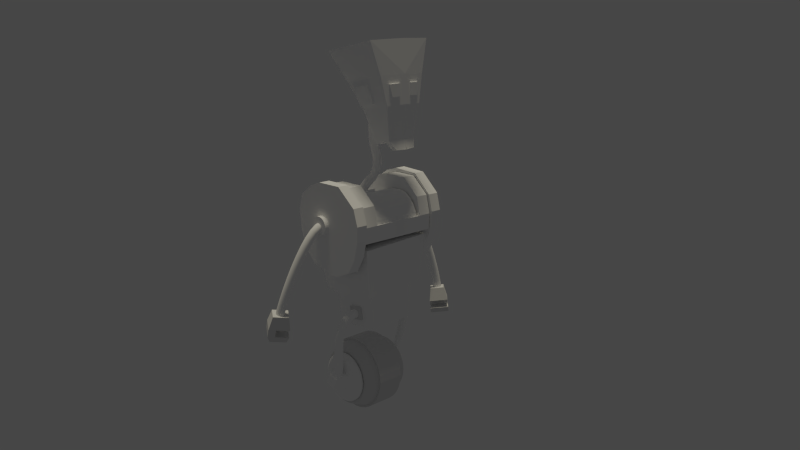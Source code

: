 # Source: RB_Stay.blend  (saved by Blender 2.76.0; exported with 4.5.12 LTS)
import bpy
from mathutils import Matrix  # noqa: F401  (used for matrix-valued properties, if any)

bpy.ops.wm.read_factory_settings(use_empty=True)
scene = bpy.context.scene
scene.name = 'Scene'

# ---- collections
col_collection_1 = bpy.data.collections.new('Collection 1'); scene.collection.children.link(col_collection_1)

# ---- materials (node trees are filled in below, after node groups)
mat_material_001 = bpy.data.materials.new('Material.001')
mat_material_001.alpha_threshold = 0.0
mat_material_001.use_transparent_shadow = False
mat_material_001.preview_render_type = 'SHADERBALL'
mat_material_001.diffuse_color = (1.0, 1.0, 1.0, 1.0)
mat_material_001.roughness = 0.5
mat_material_001.specular_intensity = 0.7396

# ---- material node trees

# ---- world
world_world = bpy.data.worlds.new('World'); scene.world = world_world
world_world.color = (0.05088, 0.05088, 0.05088)
world_world.use_sun_shadow = False
world_world.sun_shadow_jitter_overblur = 0.0
world_world.cycles.sampling_method = 'MANUAL'
world_world.cycles.sample_map_resolution = 256

# ---- cameras
cam_camera_002 = bpy.data.cameras.new('Camera.002')
cam_camera_002.clip_end = 100.0
cam_camera_002.lens = 35.0
cam_camera_002.sensor_width = 32.0
cam_camera_002.sensor_height = 18.0
cam_camera_002.display_size = 2.0
cam_camera_002.dof.focus_distance = 0.0
cam_camera_002.dof.aperture_fstop = 128.0
cam_camera_002.dof.aperture_blades = 6

# ---- lights
light_sun = bpy.data.lights.new('Sun', 'SUN')
light_sun.color = (1.0, 0.9163, 0.6905)
light_sun.transmission_factor = 0.0
light_sun.angle = 0.1993
light_sun.energy = 1.0
light_sun.shadow_buffer_clip_start = 0.5
light_sun.shadow_soft_size = 0.1
light_sun.shadow_cascade_max_distance = 1000.0
light_sun.cycles.use_multiple_importance_sampling = False

# ---- meshes
me_cube_074 = bpy.data.meshes.new('Cube.074')
me_cube_074.from_pydata([(-0.9619, -1.0, -1.066), (-0.9848, -1.0, 0.03496), (-0.9619, 1.0, -1.066), (-0.9848, 1.0, 0.03496), (0.8713, -1.0, -0.9243), (0.8973, -1.0, 0.001844), (0.8713, 1.0, -0.9243), (0.8973, 1.0, 0.001844), (-0.8084, 1.0, 0.4728), (0.4906, 1.0, 0.6137), (0.4437, 1.0, -1.795), (-0.7176, 1.0, -1.527), (0.4906, -1.0, 0.6137), (-0.8084, -1.0, 0.4728), (-0.7176, -1.0, -1.527), (0.4437, -1.0, -1.795), (-0.1347, 1.0, 0.7597), (0.02983, 1.0, -1.905), (-0.1347, -1.0, 0.7597), (0.02983, -1.0, -1.905), (-1.015, -1.0, -0.5771), (-1.015, 1.0, -0.5771), (0.9486, 1.0, -0.4991), (0.9486, -1.0, -0.4991), (0.412, -1.0, -0.1932), (-0.549, -1.0, -0.1853), (-0.549, 1.0, -0.1853), (0.412, 1.0, -0.1932), (-0.06735, 1.0, -0.1202), (-0.06735, -1.0, -0.1202), (-0.296, 1.0, -1.835), (-0.4496, -1.0, 0.6946), (-0.4496, 1.0, 0.6946), (-0.296, -1.0, -1.835), (-0.3082, 1.0, -0.1527), (-0.3082, -1.0, -0.1527), (0.6939, 1.0, 0.3078), (0.7066, -1.0, -1.411), (0.7066, 1.0, -1.411), (0.6939, -1.0, 0.3078), (0.6803, -1.0, -0.3461), (0.6803, 1.0, -0.3461)], [], [(20, 21, 2, 0), (41, 22, 6, 38), (22, 23, 4, 6), (25, 20, 0, 14), (37, 38, 6, 4), (13, 8, 3, 1), (39, 36, 9, 12), (31, 32, 8, 13), (0, 2, 11, 14), (19, 17, 10, 15), (40, 24, 15, 37), (35, 25, 14, 33), (21, 26, 11, 2), (28, 27, 10, 17), (34, 28, 17, 30), (24, 29, 19, 15), (33, 30, 17, 19), (12, 9, 16, 18), (12, 18, 29, 24), (32, 16, 28, 34), (16, 9, 27, 28), (3, 8, 26, 21), (31, 13, 25, 35), (39, 12, 24, 40), (13, 1, 20, 25), (7, 5, 23, 22), (36, 7, 22, 41), (1, 3, 21, 20), (18, 31, 35, 29), (8, 32, 34, 26), (14, 11, 30, 33), (26, 34, 30, 11), (29, 35, 33, 19), (18, 16, 32, 31), (9, 36, 41, 27), (5, 39, 40, 23), (23, 40, 37, 4), (5, 7, 36, 39), (15, 10, 38, 37), (27, 41, 38, 10)])
me_cube_074.materials.append(mat_material_001)
me_cube_074.use_remesh_preserve_volume = False
me_cube_074.use_remesh_preserve_attributes = False
me_cube_074.use_mirror_vertex_groups = False
me_cube_074.update()
me_cylinder_031 = bpy.data.meshes.new('Cylinder.031')
me_cylinder_031.from_pydata([(0.0, 1.0, -1.0), (0.0, 1.0, 1.0), (0.1951, 0.9808, -1.0), (0.1951, 0.9808, 1.0), (0.3827, 0.9239, -1.0), (0.3827, 0.9239, 1.0), (0.5556, 0.8315, -1.0), (0.5556, 0.8315, 1.0), (0.7071, 0.7071, -1.0), (0.7071, 0.7071, 1.0), (0.8315, 0.5556, -1.0), (0.8315, 0.5556, 1.0), (0.9239, 0.3827, -1.0), (0.9239, 0.3827, 1.0), (0.9808, 0.1951, -1.0), (0.9808, 0.1951, 1.0), (1.0, 7.55e-08, -1.0), (1.0, 7.55e-08, 1.0), (0.9808, -0.1951, -1.0), (0.9808, -0.1951, 1.0), (0.9239, -0.3827, -1.0), (0.9239, -0.3827, 1.0), (0.8315, -0.5556, -1.0), (0.8315, -0.5556, 1.0), (0.7071, -0.7071, -1.0), (0.7071, -0.7071, 1.0), (0.5556, -0.8315, -1.0), (0.5556, -0.8315, 1.0), (0.3827, -0.9239, -1.0), (0.3827, -0.9239, 1.0), (0.1951, -0.9808, -1.0), (0.1951, -0.9808, 1.0), (-3.258e-07, -1.0, -1.0), (-3.258e-07, -1.0, 1.0), (-0.1951, -0.9808, -1.0), (-0.1951, -0.9808, 1.0), (-0.3827, -0.9239, -1.0), (-0.3827, -0.9239, 1.0), (-0.5556, -0.8315, -1.0), (-0.5556, -0.8315, 1.0), (-0.7071, -0.7071, -1.0), (-0.7071, -0.7071, 1.0), (-0.8315, -0.5556, -1.0), (-0.8315, -0.5556, 1.0), (-0.9239, -0.3827, -1.0), (-0.9239, -0.3827, 1.0), (-0.9808, -0.1951, -1.0), (-0.9808, -0.1951, 1.0), (-1.0, 9.656e-07, -1.0), (-1.0, 9.656e-07, 1.0), (-0.9808, 0.1951, -1.0), (-0.9808, 0.1951, 1.0), (-0.9239, 0.3827, -1.0), (-0.9239, 0.3827, 1.0), (-0.8315, 0.5556, -1.0), (-0.8315, 0.5556, 1.0), (-0.7071, 0.7071, -1.0), (-0.7071, 0.7071, 1.0), (-0.5556, 0.8315, -1.0), (-0.5556, 0.8315, 1.0), (-0.3827, 0.9239, -1.0), (-0.3827, 0.9239, 1.0), (-0.1951, 0.9808, -1.0), (-0.1951, 0.9808, 1.0)], [], [(0, 1, 3, 2), (2, 3, 5, 4), (4, 5, 7, 6), (6, 7, 9, 8), (8, 9, 11, 10), (10, 11, 13, 12), (12, 13, 15, 14), (14, 15, 17, 16), (16, 17, 19, 18), (18, 19, 21, 20), (20, 21, 23, 22), (22, 23, 25, 24), (24, 25, 27, 26), (26, 27, 29, 28), (28, 29, 31, 30), (30, 31, 33, 32), (32, 33, 35, 34), (34, 35, 37, 36), (36, 37, 39, 38), (38, 39, 41, 40), (40, 41, 43, 42), (42, 43, 45, 44), (44, 45, 47, 46), (46, 47, 49, 48), (48, 49, 51, 50), (50, 51, 53, 52), (52, 53, 55, 54), (54, 55, 57, 56), (56, 57, 59, 58), (58, 59, 61, 60), (3, 1, 63, 61, 59, 57, 55, 53, 51, 49, 47, 45, 43, 41, 39, 37, 35, 33, 31, 29, 27, 25, 23, 21, 19, 17, 15, 13, 11, 9, 7, 5), (62, 63, 1, 0), (60, 61, 63, 62), (0, 2, 4, 6, 8, 10, 12, 14, 16, 18, 20, 22, 24, 26, 28, 30, 32, 34, 36, 38, 40, 42, 44, 46, 48, 50, 52, 54, 56, 58, 60, 62)])
me_cylinder_031.materials.append(mat_material_001)
me_cylinder_031.use_remesh_preserve_volume = False
me_cylinder_031.use_remesh_preserve_attributes = False
me_cylinder_031.use_mirror_vertex_groups = False
me_cylinder_031.update()
me_cube_073 = bpy.data.meshes.new('Cube.073')
me_cube_073.from_pydata([(-1.0, -1.0, -1.0), (-1.0, -1.0, 1.0), (-1.0, 0.712, -1.0), (-1.0, 0.712, 1.0), (1.0, -1.0, -1.0), (1.0, -1.0, 1.0), (1.0, 0.712, -1.0), (1.0, 0.712, 1.0), (-0.6878, -1.383, -0.6878), (-0.6878, -1.383, 0.6878), (0.6878, -1.383, 0.6878), (0.6878, -1.383, -0.6878)], [], [(1, 3, 2, 0), (3, 7, 6, 2), (7, 5, 4, 6), (5, 1, 9, 10), (0, 2, 6, 4), (5, 7, 3, 1), (10, 9, 8, 11), (4, 5, 10, 11), (1, 0, 8, 9), (0, 4, 11, 8)])
me_cube_073.materials.append(mat_material_001)
me_cube_073.use_remesh_preserve_volume = False
me_cube_073.use_remesh_preserve_attributes = False
me_cube_073.use_mirror_vertex_groups = False
me_cube_073.update()
me_cylinder_030 = bpy.data.meshes.new('Cylinder.030')
me_cylinder_030.from_pydata([(2.096e-08, 0.8235, -0.7022), (0.1606, 0.8076, -0.7022), (0.3151, 0.7608, -0.7022), (0.4575, 0.6847, -0.7022), (0.5823, 0.5823, -0.7022), (0.6847, 0.4575, -0.7022), (0.7608, 0.3151, -0.7022), (0.8076, 0.1606, -0.7022), (0.8235, 9.529e-08, -0.7022), (0.8076, -0.1606, -0.7022), (0.7608, -0.3151, -0.7022), (0.6847, -0.4575, -0.7022), (0.5823, -0.5823, -0.7022), (0.4575, -0.6847, -0.7022), (0.3151, -0.7608, -0.7022), (0.1606, -0.8076, -0.7022), (-2.474e-07, -0.8235, -0.7022), (-0.1606, -0.8076, -0.7022), (-0.3151, -0.7608, -0.7022), (-0.4575, -0.6847, -0.7022), (-0.5823, -0.5823, -0.7022), (-0.6847, -0.4575, -0.7022), (-0.7608, -0.3151, -0.7022), (-0.8076, -0.1606, -0.7022), (-0.8235, 8.282e-07, -0.7022), (-0.8076, 0.1606, -0.7022), (-0.7608, 0.3151, -0.7022), (-0.6847, 0.4575, -0.7022), (-0.5823, 0.5823, -0.7022), (-0.4575, 0.6847, -0.7022), (-0.3151, 0.7608, -0.7022), (-0.1606, 0.8076, -0.7022), (0.0, 1.0, -0.5), (0.1951, 0.9808, -0.5), (0.3827, 0.9239, -0.5), (0.5556, 0.8315, -0.5), (0.7071, 0.7071, -0.5), (0.8315, 0.5556, -0.5), (0.9239, 0.3827, -0.5), (0.9808, 0.1951, -0.5), (1.0, 7.55e-08, -0.5), (0.9808, -0.1951, -0.5), (0.9239, -0.3827, -0.5), (0.8315, -0.5556, -0.5), (0.7071, -0.7071, -0.5), (0.5556, -0.8315, -0.5), (0.3827, -0.9239, -0.5), (0.1951, -0.9808, -0.5), (-3.258e-07, -1.0, -0.5), (-0.1951, -0.9808, -0.5), (-0.3827, -0.9239, -0.5), (-0.5556, -0.8315, -0.5), (-0.7071, -0.7071, -0.5), (-0.8315, -0.5556, -0.5), (-0.9239, -0.3827, -0.5), (-0.9808, -0.1951, -0.5), (-1.0, 9.656e-07, -0.5), (-0.9808, 0.1951, -0.5), (-0.9239, 0.3827, -0.5), (-0.8315, 0.5556, -0.5), (-0.7071, 0.7071, -0.5), (-0.5556, 0.8315, -0.5), (-0.3827, 0.9239, -0.5), (-0.1951, 0.9808, -0.5), (-2.281e-17, 1.0, -0.3656), (0.1951, 0.9808, -0.3656), (0.3827, 0.9239, -0.3656), (0.5556, 0.8315, -0.3656), (0.7071, 0.7071, -0.3656), (0.8315, 0.5556, -0.3656), (0.9239, 0.3827, -0.3656), (0.9808, 0.1951, -0.3656), (1.0, 6.774e-08, -0.3656), (0.9808, -0.1951, -0.3656), (0.9239, -0.3827, -0.3656), (0.8315, -0.5556, -0.3656), (0.7071, -0.7071, -0.3656), (0.5556, -0.8315, -0.3656), (0.3827, -0.9239, -0.3656), (0.1951, -0.9808, -0.3656), (-3.258e-07, -1.0, -0.3656), (-0.1951, -0.9808, -0.3656), (-0.3827, -0.9239, -0.3656), (-0.5556, -0.8315, -0.3656), (-0.7071, -0.7071, -0.3656), (-0.8315, -0.5556, -0.3656), (-0.9239, -0.3827, -0.3656), (-0.9808, -0.1951, -0.3656), (-1.0, 9.578e-07, -0.3656), (-0.9808, 0.1951, -0.3656), (-0.9239, 0.3827, -0.3656), (-0.8315, 0.5556, -0.3656), (-0.7071, 0.7071, -0.3656), (-0.5556, 0.8315, -0.3656), (-0.3827, 0.9239, -0.3656), (-0.1951, 0.9808, -0.3656)], [], [(0, 1, 2, 3, 4, 5, 6, 7, 8, 9, 10, 11, 12, 13, 14, 15, 16, 17, 18, 19, 20, 21, 22, 23, 24, 25, 26, 27, 28, 29, 30, 31), (30, 62, 63, 31), (31, 63, 32, 0), (29, 61, 62, 30), (28, 60, 61, 29), (27, 59, 60, 28), (26, 58, 59, 27), (25, 57, 58, 26), (24, 56, 57, 25), (23, 55, 56, 24), (22, 54, 55, 23), (21, 53, 54, 22), (20, 52, 53, 21), (19, 51, 52, 20), (18, 50, 51, 19), (17, 49, 50, 18), (16, 48, 49, 17), (15, 47, 48, 16), (14, 46, 47, 15), (13, 45, 46, 14), (12, 44, 45, 13), (11, 43, 44, 12), (10, 42, 43, 11), (9, 41, 42, 10), (8, 40, 41, 9), (7, 39, 40, 8), (6, 38, 39, 7), (5, 37, 38, 6), (4, 36, 37, 5), (3, 35, 36, 4), (2, 34, 35, 3), (1, 33, 34, 2), (0, 32, 33, 1), (44, 43, 75, 76), (57, 56, 88, 89), (43, 42, 74, 75), (56, 55, 87, 88), (42, 41, 73, 74), (55, 54, 86, 87), (41, 40, 72, 73), (54, 53, 85, 86), (40, 39, 71, 72), (53, 52, 84, 85), (39, 38, 70, 71), (52, 51, 83, 84), (38, 37, 69, 70), (51, 50, 82, 83), (63, 62, 94, 95), (37, 36, 68, 69), (50, 49, 81, 82), (32, 63, 95, 64), (36, 35, 67, 68), (49, 48, 80, 81), (62, 61, 93, 94), (35, 34, 66, 67), (48, 47, 79, 80), (61, 60, 92, 93), (34, 33, 65, 66), (47, 46, 78, 79), (60, 59, 91, 92), (33, 32, 64, 65), (46, 45, 77, 78), (59, 58, 90, 91), (45, 44, 76, 77), (58, 57, 89, 90), (94, 93, 92, 91, 90, 89, 88, 87, 86, 85, 84, 83, 82, 81, 80, 79, 78, 77, 76, 75, 74, 73, 72, 71, 70, 69, 68, 67, 66, 65, 64, 95)])
me_cylinder_030.materials.append(mat_material_001)
me_cylinder_030.use_remesh_preserve_volume = False
me_cylinder_030.use_remesh_preserve_attributes = False
me_cylinder_030.use_mirror_vertex_groups = False
me_cylinder_030.update()
me_cylinder_029 = bpy.data.meshes.new('Cylinder.029')
me_cylinder_029.from_pydata([(2.096e-08, 0.8235, -0.7022), (0.1606, 0.8076, -0.7022), (0.3151, 0.7608, -0.7022), (0.4575, 0.6847, -0.7022), (0.5823, 0.5823, -0.7022), (0.6847, 0.4575, -0.7022), (0.7608, 0.3151, -0.7022), (0.8076, 0.1606, -0.7022), (0.8235, 9.529e-08, -0.7022), (0.8076, -0.1606, -0.7022), (0.7608, -0.3151, -0.7022), (0.6847, -0.4575, -0.7022), (0.5823, -0.5823, -0.7022), (0.4575, -0.6847, -0.7022), (0.3151, -0.7608, -0.7022), (0.1606, -0.8076, -0.7022), (-2.474e-07, -0.8235, -0.7022), (-0.1606, -0.8076, -0.7022), (-0.3151, -0.7608, -0.7022), (-0.4575, -0.6847, -0.7022), (-0.5823, -0.5823, -0.7022), (-0.6847, -0.4575, -0.7022), (-0.7608, -0.3151, -0.7022), (-0.8076, -0.1606, -0.7022), (-0.8235, 8.282e-07, -0.7022), (-0.8076, 0.1606, -0.7022), (-0.7608, 0.3151, -0.7022), (-0.6847, 0.4575, -0.7022), (-0.5823, 0.5823, -0.7022), (-0.4575, 0.6847, -0.7022), (-0.3151, 0.7608, -0.7022), (-0.1606, 0.8076, -0.7022), (0.0, 1.0, -0.5), (0.1951, 0.9808, -0.5), (0.3827, 0.9239, -0.5), (0.5556, 0.8315, -0.5), (0.7071, 0.7071, -0.5), (0.8315, 0.5556, -0.5), (0.9239, 0.3827, -0.5), (0.9808, 0.1951, -0.5), (1.0, 7.55e-08, -0.5), (0.9808, -0.1951, -0.5), (0.9239, -0.3827, -0.5), (0.8315, -0.5556, -0.5), (0.7071, -0.7071, -0.5), (0.5556, -0.8315, -0.5), (0.3827, -0.9239, -0.5), (0.1951, -0.9808, -0.5), (-3.258e-07, -1.0, -0.5), (-0.1951, -0.9808, -0.5), (-0.3827, -0.9239, -0.5), (-0.5556, -0.8315, -0.5), (-0.7071, -0.7071, -0.5), (-0.8315, -0.5556, -0.5), (-0.9239, -0.3827, -0.5), (-0.9808, -0.1951, -0.5), (-1.0, 9.656e-07, -0.5), (-0.9808, 0.1951, -0.5), (-0.9239, 0.3827, -0.5), (-0.8315, 0.5556, -0.5), (-0.7071, 0.7071, -0.5), (-0.5556, 0.8315, -0.5), (-0.3827, 0.9239, -0.5), (-0.1951, 0.9808, -0.5), (-2.281e-17, 1.0, -0.3656), (0.1951, 0.9808, -0.3656), (0.3827, 0.9239, -0.3656), (0.5556, 0.8315, -0.3656), (0.7071, 0.7071, -0.3656), (0.8315, 0.5556, -0.3656), (0.9239, 0.3827, -0.3656), (0.9808, 0.1951, -0.3656), (1.0, 6.774e-08, -0.3656), (0.9808, -0.1951, -0.3656), (0.9239, -0.3827, -0.3656), (0.8315, -0.5556, -0.3656), (0.7071, -0.7071, -0.3656), (0.5556, -0.8315, -0.3656), (0.3827, -0.9239, -0.3656), (0.1951, -0.9808, -0.3656), (-3.258e-07, -1.0, -0.3656), (-0.1951, -0.9808, -0.3656), (-0.3827, -0.9239, -0.3656), (-0.5556, -0.8315, -0.3656), (-0.7071, -0.7071, -0.3656), (-0.8315, -0.5556, -0.3656), (-0.9239, -0.3827, -0.3656), (-0.9808, -0.1951, -0.3656), (-1.0, 9.578e-07, -0.3656), (-0.9808, 0.1951, -0.3656), (-0.9239, 0.3827, -0.3656), (-0.8315, 0.5556, -0.3656), (-0.7071, 0.7071, -0.3656), (-0.5556, 0.8315, -0.3656), (-0.3827, 0.9239, -0.3656), (-0.1951, 0.9808, -0.3656)], [], [(0, 1, 2, 3, 4, 5, 6, 7, 8, 9, 10, 11, 12, 13, 14, 15, 16, 17, 18, 19, 20, 21, 22, 23, 24, 25, 26, 27, 28, 29, 30, 31), (30, 62, 63, 31), (31, 63, 32, 0), (29, 61, 62, 30), (28, 60, 61, 29), (27, 59, 60, 28), (26, 58, 59, 27), (25, 57, 58, 26), (24, 56, 57, 25), (23, 55, 56, 24), (22, 54, 55, 23), (21, 53, 54, 22), (20, 52, 53, 21), (19, 51, 52, 20), (18, 50, 51, 19), (17, 49, 50, 18), (16, 48, 49, 17), (15, 47, 48, 16), (14, 46, 47, 15), (13, 45, 46, 14), (12, 44, 45, 13), (11, 43, 44, 12), (10, 42, 43, 11), (9, 41, 42, 10), (8, 40, 41, 9), (7, 39, 40, 8), (6, 38, 39, 7), (5, 37, 38, 6), (4, 36, 37, 5), (3, 35, 36, 4), (2, 34, 35, 3), (1, 33, 34, 2), (0, 32, 33, 1), (44, 43, 75, 76), (57, 56, 88, 89), (43, 42, 74, 75), (56, 55, 87, 88), (42, 41, 73, 74), (55, 54, 86, 87), (41, 40, 72, 73), (54, 53, 85, 86), (40, 39, 71, 72), (53, 52, 84, 85), (39, 38, 70, 71), (52, 51, 83, 84), (38, 37, 69, 70), (51, 50, 82, 83), (63, 62, 94, 95), (37, 36, 68, 69), (50, 49, 81, 82), (32, 63, 95, 64), (36, 35, 67, 68), (49, 48, 80, 81), (62, 61, 93, 94), (35, 34, 66, 67), (48, 47, 79, 80), (61, 60, 92, 93), (34, 33, 65, 66), (47, 46, 78, 79), (60, 59, 91, 92), (33, 32, 64, 65), (46, 45, 77, 78), (59, 58, 90, 91), (45, 44, 76, 77), (58, 57, 89, 90), (94, 93, 92, 91, 90, 89, 88, 87, 86, 85, 84, 83, 82, 81, 80, 79, 78, 77, 76, 75, 74, 73, 72, 71, 70, 69, 68, 67, 66, 65, 64, 95)])
me_cylinder_029.materials.append(mat_material_001)
me_cylinder_029.use_remesh_preserve_volume = False
me_cylinder_029.use_remesh_preserve_attributes = False
me_cylinder_029.use_mirror_vertex_groups = False
me_cylinder_029.update()
me_cube_072 = bpy.data.meshes.new('Cube.072')
me_cube_072.from_pydata([(-1.0, -0.7741, -1.0), (-0.6957, -0.7212, 1.0), (-1.0, 0.7816, -1.0), (-0.6957, 0.7771, 1.0), (1.0, -0.7741, -1.0), (0.7763, -0.7212, 1.0), (1.0, 0.7816, -1.0), (0.7763, 0.7771, 1.0), (-1.0, -1.0, -0.6065), (-1.0, 1.0, -0.6065), (1.0, 1.0, -0.6065), (1.0, -1.0, -0.6065), (-1.0, -1.0, -0.01374), (-1.0, 1.0, -0.01374), (1.0, 1.0, -0.01374), (1.0, -1.0, -0.01374), (-0.6957, -0.3178, 1.0), (-1.0, -0.3178, -1.0), (0.7763, -0.3178, 1.0), (1.0, -0.3178, -1.0), (1.0, -0.3178, -0.6065), (-1.0, -0.3178, -0.6065), (-1.0, -0.3178, -0.01374), (1.0, -0.3178, -0.01374)], [], [(21, 9, 2, 17), (9, 10, 6, 2), (20, 11, 4, 19), (11, 8, 0, 4), (17, 2, 6, 19), (18, 7, 3, 16), (15, 12, 8, 11), (23, 15, 11, 20), (21, 22, 23, 20), (21, 20, 10, 9), (16, 3, 13, 22), (3, 7, 14, 13), (18, 5, 15, 23), (5, 1, 12, 15), (7, 18, 23, 14), (1, 16, 22, 12), (12, 22, 21, 8), (22, 13, 14, 23), (5, 18, 16, 1), (0, 17, 19, 4), (10, 20, 19, 6), (8, 21, 17, 0)])
me_cube_072.materials.append(None)
me_cube_072.use_remesh_preserve_volume = False
me_cube_072.use_remesh_preserve_attributes = False
me_cube_072.use_mirror_vertex_groups = False
me_cube_072.update()
me_cube_071 = bpy.data.meshes.new('Cube.071')
me_cube_071.from_pydata([(-0.9619, -1.0, -1.066), (-0.9848, -1.0, 0.03496), (-0.9619, 1.0, -1.066), (-0.9848, 1.0, 0.03496), (0.8713, -1.0, -0.9243), (0.8973, -1.0, 0.001844), (0.8713, 1.0, -0.9243), (0.8973, 1.0, 0.001844), (-0.8084, 1.0, 0.4728), (0.4906, 1.0, 0.6137), (0.4437, 1.0, -1.795), (-0.7176, 1.0, -1.527), (0.4906, -1.0, 0.6137), (-0.8084, -1.0, 0.4728), (-0.7176, -1.0, -1.527), (0.4437, -1.0, -1.795), (-0.1347, 1.0, 0.7597), (0.02983, 1.0, -1.905), (-0.1347, -1.0, 0.7597), (0.02983, -1.0, -1.905), (-1.015, -1.0, -0.5771), (-1.015, 1.0, -0.5771), (0.9486, 1.0, -0.4991), (0.9486, -1.0, -0.4991), (0.412, -1.0, -0.1932), (-0.549, -1.0, -0.1853), (-0.549, 1.0, -0.1853), (0.412, 1.0, -0.1932), (-0.06735, 1.0, -0.1202), (-0.06735, -1.0, -0.1202), (-0.296, 1.0, -1.835), (-0.4496, -1.0, 0.6946), (-0.4496, 1.0, 0.6946), (-0.296, -1.0, -1.835), (-0.3082, 1.0, -0.1527), (-0.3082, -1.0, -0.1527), (0.6939, 1.0, 0.3078), (0.7066, -1.0, -1.411), (0.7066, 1.0, -1.411), (0.6939, -1.0, 0.3078), (0.6803, -1.0, -0.3461), (0.6803, 1.0, -0.3461)], [], [(20, 21, 2, 0), (41, 22, 6, 38), (22, 23, 4, 6), (25, 20, 0, 14), (37, 38, 6, 4), (13, 8, 3, 1), (39, 36, 9, 12), (31, 32, 8, 13), (0, 2, 11, 14), (19, 17, 10, 15), (40, 24, 15, 37), (35, 25, 14, 33), (21, 26, 11, 2), (28, 27, 10, 17), (34, 28, 17, 30), (24, 29, 19, 15), (33, 30, 17, 19), (12, 9, 16, 18), (12, 18, 29, 24), (32, 16, 28, 34), (16, 9, 27, 28), (3, 8, 26, 21), (31, 13, 25, 35), (39, 12, 24, 40), (13, 1, 20, 25), (7, 5, 23, 22), (36, 7, 22, 41), (1, 3, 21, 20), (18, 31, 35, 29), (8, 32, 34, 26), (14, 11, 30, 33), (26, 34, 30, 11), (29, 35, 33, 19), (18, 16, 32, 31), (9, 36, 41, 27), (5, 39, 40, 23), (23, 40, 37, 4), (5, 7, 36, 39), (15, 10, 38, 37), (27, 41, 38, 10)])
me_cube_071.materials.append(mat_material_001)
me_cube_071.use_remesh_preserve_volume = False
me_cube_071.use_remesh_preserve_attributes = False
me_cube_071.use_mirror_vertex_groups = False
me_cube_071.update()
me_cylinder_028 = bpy.data.meshes.new('Cylinder.028')
me_cylinder_028.from_pydata([(0.0, 1.0, -1.0), (0.0, 1.0, 1.0), (0.1951, 0.9808, -1.0), (0.1951, 0.9808, 1.0), (0.3827, 0.9239, -1.0), (0.3827, 0.9239, 1.0), (0.5556, 0.8315, -1.0), (0.5556, 0.8315, 1.0), (0.7071, 0.7071, -1.0), (0.7071, 0.7071, 1.0), (0.8315, 0.5556, -1.0), (0.8315, 0.5556, 1.0), (0.9239, 0.3827, -1.0), (0.9239, 0.3827, 1.0), (0.9808, 0.1951, -1.0), (0.9808, 0.1951, 1.0), (1.0, 7.55e-08, -1.0), (1.0, 7.55e-08, 1.0), (0.9808, -0.1951, -1.0), (0.9808, -0.1951, 1.0), (0.9239, -0.3827, -1.0), (0.9239, -0.3827, 1.0), (0.8315, -0.5556, -1.0), (0.8315, -0.5556, 1.0), (0.7071, -0.7071, -1.0), (0.7071, -0.7071, 1.0), (0.5556, -0.8315, -1.0), (0.5556, -0.8315, 1.0), (0.3827, -0.9239, -1.0), (0.3827, -0.9239, 1.0), (0.1951, -0.9808, -1.0), (0.1951, -0.9808, 1.0), (-3.258e-07, -1.0, -1.0), (-3.258e-07, -1.0, 1.0), (-0.1951, -0.9808, -1.0), (-0.1951, -0.9808, 1.0), (-0.3827, -0.9239, -1.0), (-0.3827, -0.9239, 1.0), (-0.5556, -0.8315, -1.0), (-0.5556, -0.8315, 1.0), (-0.7071, -0.7071, -1.0), (-0.7071, -0.7071, 1.0), (-0.8315, -0.5556, -1.0), (-0.8315, -0.5556, 1.0), (-0.9239, -0.3827, -1.0), (-0.9239, -0.3827, 1.0), (-0.9808, -0.1951, -1.0), (-0.9808, -0.1951, 1.0), (-1.0, 9.656e-07, -1.0), (-1.0, 9.656e-07, 1.0), (-0.9808, 0.1951, -1.0), (-0.9808, 0.1951, 1.0), (-0.9239, 0.3827, -1.0), (-0.9239, 0.3827, 1.0), (-0.8315, 0.5556, -1.0), (-0.8315, 0.5556, 1.0), (-0.7071, 0.7071, -1.0), (-0.7071, 0.7071, 1.0), (-0.5556, 0.8315, -1.0), (-0.5556, 0.8315, 1.0), (-0.3827, 0.9239, -1.0), (-0.3827, 0.9239, 1.0), (-0.1951, 0.9808, -1.0), (-0.1951, 0.9808, 1.0)], [], [(0, 1, 3, 2), (2, 3, 5, 4), (4, 5, 7, 6), (6, 7, 9, 8), (8, 9, 11, 10), (10, 11, 13, 12), (12, 13, 15, 14), (14, 15, 17, 16), (16, 17, 19, 18), (18, 19, 21, 20), (20, 21, 23, 22), (22, 23, 25, 24), (24, 25, 27, 26), (26, 27, 29, 28), (28, 29, 31, 30), (30, 31, 33, 32), (32, 33, 35, 34), (34, 35, 37, 36), (36, 37, 39, 38), (38, 39, 41, 40), (40, 41, 43, 42), (42, 43, 45, 44), (44, 45, 47, 46), (46, 47, 49, 48), (48, 49, 51, 50), (50, 51, 53, 52), (52, 53, 55, 54), (54, 55, 57, 56), (56, 57, 59, 58), (58, 59, 61, 60), (3, 1, 63, 61, 59, 57, 55, 53, 51, 49, 47, 45, 43, 41, 39, 37, 35, 33, 31, 29, 27, 25, 23, 21, 19, 17, 15, 13, 11, 9, 7, 5), (62, 63, 1, 0), (60, 61, 63, 62), (0, 2, 4, 6, 8, 10, 12, 14, 16, 18, 20, 22, 24, 26, 28, 30, 32, 34, 36, 38, 40, 42, 44, 46, 48, 50, 52, 54, 56, 58, 60, 62)])
me_cylinder_028.materials.append(mat_material_001)
me_cylinder_028.use_remesh_preserve_volume = False
me_cylinder_028.use_remesh_preserve_attributes = False
me_cylinder_028.use_mirror_vertex_groups = False
me_cylinder_028.update()
me_cube_070 = bpy.data.meshes.new('Cube.070')
me_cube_070.from_pydata([(0.2629, 0.396, -1.027), (-0.2568, 1.0, 1.0), (0.6888, 0.4514, -0.9654), (1.0, 1.0, 1.0), (-0.07666, 0.678, 0.3017), (0.1465, 0.5239, -0.3233), (0.9402, 0.7398, 0.3017), (0.8726, 0.5743, -0.3017), (-0.1274, 0.0, 1.0), (0.2629, -0.0004885, -1.027), (1.11, 0.0, 1.0), (0.7513, -0.002948, -0.9901), (1.035, -6.223e-05, 0.3017), (0.9487, -0.0002584, -0.298), (0.05282, 0.002035, 0.3017), (0.1, 0.003937, -0.2876), (-0.02848, 0.4292, 0.1586), (0.03287, 0.3812, -0.1586), (0.03956, 0.002486, 0.1586), (0.1009, 0.003485, -0.1586), (-0.0894, 0.4292, 0.1471), (-0.02806, 0.3812, -0.17), (-0.02137, 0.002488, 0.1471), (0.03998, 0.003487, -0.17), (0.6508, 1.0, 1.0), (0.5335, 0.436, -0.975), (0.6576, 0.7227, 0.3017), (0.6413, 0.5603, -0.3017), (0.7659, 0.0, 1.0), (0.5787, -0.002265, -0.9929), (0.789, 0.007498, -1.203), (0.7455, 0.3241, -1.186), (0.6373, 0.3134, -1.193), (0.6687, 0.007974, -1.205), (0.9453, 0.5039, 0.1293), (0.9164, 0.4333, -0.1282), (0.9856, 0.1883, 0.1293), (0.9489, 0.1882, -0.1266), (0.9768, 0.5107, 0.1245), (0.948, 0.4401, -0.133), (1.017, 0.1951, 0.1245), (0.9804, 0.195, -0.1314), (0.06274, 0.6579, 0.1945), (0.138, 0.5585, -0.1945), (0.5361, 0.6866, 0.1945), (0.5255, 0.5819, -0.1945), (0.06026, 0.7258, 0.1831), (0.1355, 0.6265, -0.2059), (0.5336, 0.7546, 0.1831), (0.5231, 0.6499, -0.2059)], [], [(15, 5, 0, 9), (27, 7, 2, 25), (28, 24, 1, 8), (24, 3, 6, 26), (26, 6, 7, 27), (8, 1, 4, 14), (4, 5, 17, 16), (14, 4, 16, 18), (3, 10, 12, 6), (7, 13, 11, 2), (6, 12, 36, 34), (29, 25, 32, 33), (5, 15, 19, 17), (22, 20, 21, 23), (17, 19, 23, 21), (16, 17, 21, 20), (18, 16, 20, 22), (0, 25, 29, 9), (27, 5, 43, 45), (1, 24, 26, 4), (10, 3, 24, 28), (5, 27, 25, 0), (32, 31, 30, 33), (2, 11, 30, 31), (11, 29, 33, 30), (25, 2, 31, 32), (37, 35, 39, 41), (12, 13, 37, 36), (13, 7, 35, 37), (7, 6, 34, 35), (39, 38, 40, 41), (35, 34, 38, 39), (36, 37, 41, 40), (34, 36, 40, 38), (45, 43, 47, 49), (5, 4, 42, 43), (26, 27, 45, 44), (4, 26, 44, 42), (46, 48, 49, 47), (43, 42, 46, 47), (44, 45, 49, 48), (42, 44, 48, 46)])
me_cube_070.materials.append(mat_material_001)
me_cube_070.use_remesh_preserve_volume = False
me_cube_070.use_remesh_preserve_attributes = False
me_cube_070.use_mirror_vertex_groups = False
me_cube_070.update()
me_cube_069 = bpy.data.meshes.new('Cube.069')
me_cube_069.from_pydata([(-0.7615, -1.0, -1.066), (-0.3671, -1.0, 1.029), (-0.7615, 1.0, -1.066), (-0.3671, 1.0, 1.029), (0.8077, -1.0, -1.0), (0.4695, -1.0, 0.9764), (0.8077, 1.0, -1.0), (0.4695, 1.0, 0.9764), (0.1744, 1.0, 1.094), (0.0, 1.0, -1.0), (0.1744, -1.0, 1.094), (0.0, -1.0, -1.0), (-0.8441, -1.0, 0.6224), (-0.8441, 1.0, 0.6224), (0.8169, 1.0, 0.5263), (0.8169, -1.0, 0.5263), (0.0, -1.0, 0.0), (0.0, 1.0, 0.0), (-1.009, 1.0, -0.3169), (0.9451, 1.0, -0.1711), (0.9451, -1.0, -0.1711), (0.0, -1.0, -0.5), (0.0, 1.0, -0.5), (-1.009, -1.0, -0.3169), (-0.922, 1.0, -0.7866), (0.908, 1.0, -0.5994), (0.908, -1.0, -0.5994), (0.0, -1.0, -0.75), (0.0, 1.0, -0.75), (-0.922, -1.0, -0.7866), (-0.9771, -1.0, 0.204), (-0.9771, 1.0, 0.204), (0.9007, 1.0, 0.2178), (0.9007, -1.0, 0.2178), (0.0, -1.0, -0.25), (0.0, 1.0, -0.25), (-0.6148, -1.0, 0.8954), (-0.6148, 1.0, 0.8954), (0.7043, 1.0, 0.7689), (0.7043, -1.0, 0.7689), (0.0, -1.0, 0.5), (0.0, 1.0, 0.5), (-0.2884, -0.3309, 1.039), (-0.2884, 0.2789, 1.039), (0.09571, -0.3309, 1.084), (0.09571, 0.2789, 1.084), (-0.2946, -0.3309, 1.171), (-0.2946, 0.2789, 1.171), (0.08953, -0.3309, 1.217), (0.08953, 0.2789, 1.217)], [], [(29, 24, 2, 0), (28, 25, 6, 9), (25, 26, 4, 6), (27, 29, 0, 11), (11, 9, 6, 4), (3, 1, 42, 43), (5, 7, 8, 10), (0, 2, 9, 11), (26, 27, 11, 4), (24, 28, 9, 2), (37, 41, 17, 13), (39, 40, 16, 15), (40, 36, 12, 16), (38, 39, 15, 14), (41, 38, 14, 17), (36, 37, 13, 12), (31, 35, 22, 18), (33, 34, 21, 20), (34, 30, 23, 21), (32, 33, 20, 19), (35, 32, 19, 22), (30, 31, 18, 23), (18, 22, 28, 24), (20, 21, 27, 26), (21, 23, 29, 27), (19, 20, 26, 25), (22, 19, 25, 28), (23, 18, 24, 29), (12, 13, 31, 30), (17, 14, 32, 35), (14, 15, 33, 32), (16, 12, 30, 34), (15, 16, 34, 33), (13, 17, 35, 31), (1, 3, 37, 36), (8, 7, 38, 41), (7, 5, 39, 38), (10, 1, 36, 40), (5, 10, 40, 39), (3, 8, 41, 37), (44, 45, 49, 48), (8, 3, 43, 45), (1, 10, 44, 42), (10, 8, 45, 44), (48, 49, 47, 46), (42, 44, 48, 46), (45, 43, 47, 49), (43, 42, 46, 47)])
me_cube_069.materials.append(mat_material_001)
me_cube_069.use_remesh_preserve_volume = False
me_cube_069.use_remesh_preserve_attributes = False
me_cube_069.use_mirror_vertex_groups = False
me_cube_069.update()
me_cube_068 = bpy.data.meshes.new('Cube.068')
me_cube_068.from_pydata([(-0.8827, -1.0, -1.0), (-0.7304, -1.0, 1.0), (-0.8827, 1.0, -1.0), (-0.7304, 1.0, 1.0), (0.8206, -1.0, -1.0), (0.4559, -1.0, 1.0), (0.8206, 1.0, -1.0), (0.4559, 1.0, 1.0), (-0.7304, -0.6672, 1.0), (-0.8727, -0.6672, -1.0), (0.4559, -0.6672, 1.0), (0.8206, -0.6672, -1.0), (-0.7304, 0.6815, 1.0), (0.8206, 0.6815, -1.0), (-0.8827, 0.6815, -1.0), (0.4559, 0.6815, 1.0), (-0.9214, -1.0, -0.4083), (-0.9214, 1.0, -0.4083), (0.8821, 1.0, -0.4083), (0.8821, -1.0, -0.4083), (0.8821, -0.6672, -0.4083), (-0.9214, -0.6672, -0.4083), (0.8858, 0.6815, -0.4083), (-0.9214, 0.6815, -0.4083), (-0.9007, 1.0, 0.2958), (0.8326, 1.0, 0.2958), (0.8326, 0.6815, 0.2958), (-0.9007, 0.6815, 0.2958), (-0.9007, -1.0, 0.2958), (0.8326, -1.0, 0.2958), (0.8326, -0.6672, 0.2958), (-0.9007, -0.6672, 0.2958), (-0.1373, 1.0, 1.132), (-0.03105, 1.0, -1.0), (-0.1373, -1.0, 1.132), (-0.03105, -1.0, -1.0), (-0.1373, -0.6672, 1.132), (-0.03105, -0.6672, -1.0), (-0.1373, 0.6815, 1.132), (-0.03105, 0.6815, -1.0), (0.0, -1.0, -0.4083), (0.0, 1.0, -0.4083), (0.0, 0.6815, -0.4083), (0.0, -0.6672, -0.4083), (-0.03406, 0.6815, 0.2958), (-0.03406, 1.0, 0.2958), (-0.03406, -0.6672, 0.2958), (-0.03406, -1.0, 0.2958)], [], [(23, 17, 2, 14), (20, 19, 4, 11), (41, 18, 6, 33), (40, 16, 0, 35), (39, 33, 6, 13), (38, 32, 3, 12), (34, 36, 8, 1), (22, 20, 11, 13), (16, 21, 9, 0), (18, 22, 13, 6), (35, 37, 11, 4), (21, 23, 14, 9), (45, 25, 18, 41), (25, 26, 22, 18), (28, 31, 21, 16), (37, 39, 13, 11), (30, 29, 19, 20), (47, 28, 16, 40), (27, 24, 17, 23), (44, 38, 12, 27), (42, 43, 20, 22), (46, 31, 8, 36), (42, 44, 27, 23), (12, 3, 24, 27), (7, 15, 26, 25), (32, 7, 25, 45), (43, 21, 31, 46), (34, 1, 28, 47), (10, 5, 29, 30), (1, 8, 31, 28), (5, 34, 47, 29), (20, 43, 46, 30), (3, 32, 45, 24), (22, 26, 44, 42), (30, 46, 36, 10), (23, 21, 43, 42), (26, 15, 38, 44), (29, 47, 40, 19), (9, 14, 39, 37), (24, 45, 41, 17), (0, 9, 37, 35), (5, 10, 36, 34), (15, 7, 32, 38), (14, 2, 33, 39), (19, 40, 35, 4), (17, 41, 33, 2)])
me_cube_068.materials.append(mat_material_001)
me_cube_068.use_remesh_preserve_volume = False
me_cube_068.use_remesh_preserve_attributes = False
me_cube_068.use_mirror_vertex_groups = False
me_cube_068.update()
me_cube_065 = bpy.data.meshes.new('Cube.065')
me_cube_065.from_pydata([(-0.8452, -1.0, 1.0), (-0.8452, 1.0, 1.0), (0.7857, -1.0, 1.0), (0.7857, 1.0, 1.0), (-0.5928, -0.8976, -0.1438), (-0.5928, 0.8976, -0.1438), (0.6833, 0.8976, -0.1438), (0.6833, -0.8976, -0.1438), (0.6056, -0.7105, -0.1438), (0.5289, -0.6338, -1.0), (-0.4579, -0.6338, -1.0), (-0.503, -0.7105, -0.1438), (-0.503, 0.6828, -0.1438), (-0.4579, 0.6061, -1.0), (0.6056, 0.6828, -0.1438), (0.5289, 0.6061, -1.0), (0.6056, -0.7105, -0.1438), (0.5289, -0.6338, -1.0), (-0.4579, -0.6338, -1.0), (-0.503, -0.7105, -0.1438)], [], [(12, 13, 10, 11), (15, 14, 8, 9), (2, 3, 1, 0), (2, 0, 4, 7), (3, 2, 7, 6), (1, 3, 6, 5), (0, 1, 5, 4), (11, 10, 18, 19), (7, 4, 11, 8), (12, 14, 15, 13), (5, 6, 14, 12), (13, 15, 9, 10), (14, 6, 7, 8), (11, 4, 5, 12), (16, 19, 18, 17), (9, 8, 16, 17), (8, 11, 19, 16), (10, 9, 17, 18)])
me_cube_065.materials.append(mat_material_001)
me_cube_065.use_remesh_preserve_volume = False
me_cube_065.use_remesh_preserve_attributes = False
me_cube_065.use_mirror_vertex_groups = False
me_cube_065.update()
me_cube_067 = bpy.data.meshes.new('Cube.067')
me_cube_067.from_pydata([(-1.0, -1.0, -1.0), (-1.0, -1.0, 1.0), (-1.0, 1.0, -1.0), (-1.0, 1.0, 1.0), (1.0, -1.0, -1.0), (1.0, -1.0, 1.0), (1.0, 1.0, -1.0), (1.0, 1.0, 1.0)], [], [(1, 3, 2, 0), (3, 7, 6, 2), (7, 5, 4, 6), (5, 1, 0, 4), (0, 2, 6, 4), (5, 7, 3, 1)])
me_cube_067.materials.append(None)
me_cube_067.use_remesh_preserve_volume = False
me_cube_067.use_remesh_preserve_attributes = False
me_cube_067.use_mirror_vertex_groups = False
me_cube_067.update()
me_cube_066 = bpy.data.meshes.new('Cube.066')
me_cube_066.from_pydata([(-1.0, -1.0, -1.0), (-1.0, -1.0, 1.0), (-1.0, 1.0, -1.0), (-1.0, 1.0, 1.0), (1.0, -1.0, -1.0), (1.0, -1.0, 1.0), (1.0, 1.0, -1.0), (1.0, 1.0, 1.0)], [], [(1, 3, 2, 0), (3, 7, 6, 2), (7, 5, 4, 6), (5, 1, 0, 4), (0, 2, 6, 4), (5, 7, 3, 1)])
me_cube_066.materials.append(None)
me_cube_066.use_remesh_preserve_volume = False
me_cube_066.use_remesh_preserve_attributes = False
me_cube_066.use_mirror_vertex_groups = False
me_cube_066.update()
me_cube_064 = bpy.data.meshes.new('Cube.064')
me_cube_064.from_pydata([(-1.0, -1.0, -1.0), (-1.0, -1.0, 1.0), (-1.0, 0.712, -1.0), (-1.0, 0.712, 1.0), (1.0, -1.0, -1.0), (1.0, -1.0, 1.0), (1.0, 0.712, -1.0), (1.0, 0.712, 1.0), (-0.6878, -1.383, -0.6878), (-0.6878, -1.383, 0.6878), (0.6878, -1.383, 0.6878), (0.6878, -1.383, -0.6878)], [], [(1, 3, 2, 0), (3, 7, 6, 2), (7, 5, 4, 6), (5, 1, 9, 10), (0, 2, 6, 4), (5, 7, 3, 1), (10, 9, 8, 11), (4, 5, 10, 11), (1, 0, 8, 9), (0, 4, 11, 8)])
me_cube_064.materials.append(mat_material_001)
me_cube_064.use_remesh_preserve_volume = False
me_cube_064.use_remesh_preserve_attributes = False
me_cube_064.use_mirror_vertex_groups = False
me_cube_064.update()
me_cylinder_027 = bpy.data.meshes.new('Cylinder.027')
me_cylinder_027.from_pydata([(2.096e-08, 0.8235, -1.0), (2.041e-08, 0.8281, 1.0), (0.1606, 0.8076, -1.0), (0.1616, 0.8122, 1.0), (0.3151, 0.7608, -1.0), (0.3169, 0.7651, 1.0), (0.4575, 0.6847, -1.0), (0.4601, 0.6885, 1.0), (0.5823, 0.5823, -1.0), (0.5856, 0.5856, 1.0), (0.6847, 0.4575, -1.0), (0.6885, 0.4601, 1.0), (0.7608, 0.3151, -1.0), (0.7651, 0.3169, 1.0), (0.8076, 0.1606, -1.0), (0.8122, 0.1616, 1.0), (0.8235, 1.125e-07, -1.0), (0.8281, 1.115e-07, 1.0), (0.8076, -0.1606, -1.0), (0.8122, -0.1616, 1.0), (0.7608, -0.3151, -1.0), (0.7651, -0.3169, 1.0), (0.6847, -0.4575, -1.0), (0.6885, -0.4601, 1.0), (0.5823, -0.5823, -1.0), (0.5856, -0.5856, 1.0), (0.4575, -0.6847, -1.0), (0.4601, -0.6885, 1.0), (0.3151, -0.7608, -1.0), (0.3169, -0.7651, 1.0), (0.1606, -0.8076, -1.0), (0.1616, -0.8122, 1.0), (-2.474e-07, -0.8235, -1.0), (-2.494e-07, -0.8281, 1.0), (-0.1606, -0.8076, -1.0), (-0.1616, -0.8122, 1.0), (-0.3151, -0.7608, -1.0), (-0.3169, -0.7651, 1.0), (-0.4575, -0.6847, -1.0), (-0.4601, -0.6885, 1.0), (-0.5823, -0.5823, -1.0), (-0.5856, -0.5856, 1.0), (-0.6847, -0.4575, -1.0), (-0.6885, -0.4601, 1.0), (-0.7608, -0.3151, -1.0), (-0.7651, -0.3169, 1.0), (-0.8076, -0.1606, -1.0), (-0.8122, -0.1616, 1.0), (-0.8235, 8.454e-07, -1.0), (-0.8281, 8.486e-07, 1.0), (-0.8076, 0.1606, -1.0), (-0.8122, 0.1616, 1.0), (-0.7608, 0.3151, -1.0), (-0.7651, 0.3169, 1.0), (-0.6847, 0.4575, -1.0), (-0.6885, 0.4601, 1.0), (-0.5823, 0.5823, -1.0), (-0.5856, 0.5856, 1.0), (-0.4575, 0.6847, -1.0), (-0.4601, 0.6885, 1.0), (-0.3151, 0.7608, -1.0), (-0.3169, 0.7651, 1.0), (-0.1606, 0.8076, -1.0), (-0.1616, 0.8122, 1.0), (0.0, 1.0, -0.5), (0.2076, -1.044, -0.5322), (0.0, 1.0, 0.5), (0.1951, 0.9808, 0.5), (0.2076, -1.044, 0.5322), (0.1951, 0.9808, -0.5), (0.3827, 0.9239, 0.5), (0.4073, -0.9833, -0.5322), (0.3827, 0.9239, -0.5), (0.5556, 0.8315, 0.5), (0.4073, -0.9833, 0.5322), (0.5556, 0.8315, -0.5), (0.7071, 0.7071, 0.5), (0.5913, -0.885, -0.5322), (0.7071, 0.7071, -0.5), (0.8315, 0.5556, 0.5), (0.5913, -0.885, 0.5322), (0.8315, 0.5556, -0.5), (0.9239, 0.3827, 0.5), (0.7526, -0.7526, -0.5322), (0.9239, 0.3827, -0.5), (0.9808, 0.1951, 0.5), (0.7526, -0.7526, 0.5322), (0.9808, 0.1951, -0.5), (1.0, 7.55e-08, 0.5), (0.885, -0.5913, -0.5322), (1.0, 7.55e-08, -0.5), (0.9808, -0.1951, 0.5), (0.885, -0.5913, 0.5322), (0.9808, -0.1951, -0.5), (0.9239, -0.3827, 0.5), (0.9833, -0.4073, -0.5322), (0.9239, -0.3827, -0.5), (0.8315, -0.5556, 0.5), (0.9833, -0.4073, 0.5322), (0.8315, -0.5556, -0.5), (0.7071, -0.7071, 0.5), (1.044, -0.2076, -0.5322), (0.7071, -0.7071, -0.5), (0.5556, -0.8315, 0.5), (1.044, -0.2076, 0.5322), (0.5556, -0.8315, -0.5), (0.3827, -0.9239, 0.5), (1.064, 6.178e-08, -0.5322), (0.3827, -0.9239, -0.5), (0.1951, -0.9808, 0.5), (1.064, 6.178e-08, 0.5322), (0.1951, -0.9808, -0.5), (-3.258e-07, -1.0, 0.5), (1.044, 0.2076, -0.5322), (-3.258e-07, -1.0, -0.5), (-0.1951, -0.9808, 0.5), (1.044, 0.2076, 0.5322), (-0.1951, -0.9808, -0.5), (-0.3827, -0.9239, 0.5), (0.9833, 0.4073, -0.5322), (-0.3827, -0.9239, -0.5), (-0.5556, -0.8315, 0.5), (0.9833, 0.4073, 0.5322), (-0.5556, -0.8315, -0.5), (-0.7071, -0.7071, 0.5), (0.885, 0.5913, -0.5322), (-0.7071, -0.7071, -0.5), (-0.8315, -0.5556, 0.5), (0.885, 0.5913, 0.5322), (-0.8315, -0.5556, -0.5), (-0.9239, -0.3827, 0.5), (0.7526, 0.7526, -0.5322), (-0.9239, -0.3827, -0.5), (-0.9808, -0.1951, 0.5), (0.7526, 0.7526, 0.5322), (-0.9808, -0.1951, -0.5), (-1.0, 9.656e-07, 0.5), (0.5913, 0.885, -0.5322), (-1.0, 9.656e-07, -0.5), (-0.9808, 0.1951, 0.5), (0.5913, 0.885, 0.5322), (-0.9808, 0.1951, -0.5), (-0.9239, 0.3827, 0.5), (0.4073, 0.9833, -0.5322), (-0.9239, 0.3827, -0.5), (-0.8315, 0.5556, 0.5), (0.4073, 0.9833, 0.5322), (-0.8315, 0.5556, -0.5), (-0.7071, 0.7071, 0.5), (0.2076, 1.044, -0.5322), (-0.7071, 0.7071, -0.5), (-0.5556, 0.8315, 0.5), (0.2076, 1.044, 0.5322), (-0.5556, 0.8315, -0.5), (-0.3827, 0.9239, 0.5), (-5.363e-09, 1.064, 0.5322), (-0.3827, 0.9239, -0.5), (-0.1951, 0.9808, 0.5), (-5.363e-09, 1.064, -0.5322), (-0.1951, 0.9808, -0.5), (-3.522e-07, -1.064, 0.5322), (-3.522e-07, -1.064, -0.5322), (-0.2076, -1.044, 0.5322), (-0.2076, -1.044, -0.5322), (-0.4073, -0.9833, 0.5322), (-0.4073, -0.9833, -0.5322), (-0.5913, -0.885, 0.5322), (-0.5913, -0.885, -0.5322), (-0.7526, -0.7526, 0.5322), (-0.7526, -0.7526, -0.5322), (-0.885, -0.5913, 0.5322), (-0.885, -0.5913, -0.5322), (-0.9833, -0.4073, 0.5322), (-0.9833, -0.4073, -0.5322), (-1.044, -0.2076, 0.5322), (-1.044, -0.2076, -0.5322), (-1.064, 1.009e-06, 0.5322), (-1.064, 1.009e-06, -0.5322), (-1.044, 0.2076, 0.5322), (-1.044, 0.2076, -0.5322), (-0.9833, 0.4073, 0.5322), (-0.9833, 0.4073, -0.5322), (-0.885, 0.5913, 0.5322), (-0.885, 0.5913, -0.5322), (-0.7526, 0.7526, 0.5322), (-0.7526, 0.7526, -0.5322), (-0.5913, 0.885, 0.5322), (-0.5913, 0.885, -0.5322), (-0.4073, 0.9833, 0.5322), (-0.4073, 0.9833, -0.5322), (-0.2076, 1.044, 0.5322), (-0.2076, 1.044, -0.5322)], [], [(66, 1, 3, 67), (67, 3, 5, 70), (70, 5, 7, 73), (73, 7, 9, 76), (76, 9, 11, 79), (79, 11, 13, 82), (82, 13, 15, 85), (85, 15, 17, 88), (88, 17, 19, 91), (91, 19, 21, 94), (94, 21, 23, 97), (97, 23, 25, 100), (100, 25, 27, 103), (103, 27, 29, 106), (106, 29, 31, 109), (109, 31, 33, 112), (112, 33, 35, 115), (115, 35, 37, 118), (118, 37, 39, 121), (121, 39, 41, 124), (124, 41, 43, 127), (127, 43, 45, 130), (130, 45, 47, 133), (133, 47, 49, 136), (136, 49, 51, 139), (139, 51, 53, 142), (142, 53, 55, 145), (145, 55, 57, 148), (148, 57, 59, 151), (151, 59, 61, 154), (3, 1, 63, 61, 59, 57, 55, 53, 51, 49, 47, 45, 43, 41, 39, 37, 35, 33, 31, 29, 27, 25, 23, 21, 19, 17, 15, 13, 11, 9, 7, 5), (157, 63, 1, 66), (154, 61, 63, 157), (0, 2, 4, 6, 8, 10, 12, 14, 16, 18, 20, 22, 24, 26, 28, 30, 32, 34, 36, 38, 40, 42, 44, 46, 48, 50, 52, 54, 56, 58, 60, 62), (60, 156, 159, 62), (127, 130, 172, 170), (156, 153, 187, 189), (62, 159, 64, 0), (78, 75, 137, 131), (188, 190, 191, 189), (58, 153, 156, 60), (157, 66, 155, 190), (158, 155, 152, 149), (56, 150, 153, 58), (105, 102, 83, 77), (152, 146, 143, 149), (54, 147, 150, 56), (76, 79, 128, 134), (146, 140, 137, 143), (52, 144, 147, 54), (132, 129, 171, 173), (140, 134, 131, 137), (50, 141, 144, 52), (103, 106, 74, 80), (134, 128, 125, 131), (48, 138, 141, 50), (64, 159, 191, 158), (128, 122, 119, 125), (46, 135, 138, 48), (130, 133, 174, 172), (122, 116, 113, 119), (44, 132, 135, 46), (81, 78, 131, 125), (116, 110, 107, 113), (42, 129, 132, 44), (154, 157, 190, 188), (110, 104, 101, 107), (40, 126, 129, 42), (108, 105, 77, 71), (104, 98, 95, 101), (38, 123, 126, 40), (79, 82, 122, 128), (98, 92, 89, 95), (36, 120, 123, 38), (135, 132, 173, 175), (92, 86, 83, 89), (34, 117, 120, 36), (106, 109, 68, 74), (86, 80, 77, 83), (32, 114, 117, 34), (159, 156, 189, 191), (80, 74, 71, 77), (30, 111, 114, 32), (133, 136, 176, 174), (74, 68, 65, 71), (28, 108, 111, 30), (84, 81, 125, 119), (68, 160, 161, 65), (26, 105, 108, 28), (111, 108, 71, 65), (160, 162, 163, 161), (24, 102, 105, 26), (82, 85, 116, 122), (162, 164, 165, 163), (22, 99, 102, 24), (138, 135, 175, 177), (164, 166, 167, 165), (20, 96, 99, 22), (109, 112, 160, 68), (166, 168, 169, 167), (18, 93, 96, 20), (136, 139, 178, 176), (168, 170, 171, 169), (16, 90, 93, 18), (87, 84, 119, 113), (170, 172, 173, 171), (14, 87, 90, 16), (114, 111, 65, 161), (172, 174, 175, 173), (12, 84, 87, 14), (85, 88, 110, 116), (174, 176, 177, 175), (10, 81, 84, 12), (141, 138, 177, 179), (176, 178, 179, 177), (8, 78, 81, 10), (112, 115, 162, 160), (178, 180, 181, 179), (6, 75, 78, 8), (139, 142, 180, 178), (180, 182, 183, 181), (4, 72, 75, 6), (90, 87, 113, 107), (182, 184, 185, 183), (2, 69, 72, 4), (117, 114, 161, 163), (184, 186, 187, 185), (0, 64, 69, 2), (190, 155, 158, 191), (186, 188, 189, 187), (88, 91, 104, 110), (100, 103, 80, 86), (129, 126, 169, 171), (73, 76, 134, 140), (102, 99, 89, 83), (151, 154, 188, 186), (75, 72, 143, 137), (124, 127, 170, 168), (153, 150, 185, 187), (97, 100, 86, 92), (126, 123, 167, 169), (70, 73, 140, 146), (99, 96, 95, 89), (148, 151, 186, 184), (72, 69, 149, 143), (121, 124, 168, 166), (150, 147, 183, 185), (94, 97, 92, 98), (123, 120, 165, 167), (67, 70, 146, 152), (96, 93, 101, 95), (145, 148, 184, 182), (69, 64, 158, 149), (118, 121, 166, 164), (147, 144, 181, 183), (91, 94, 98, 104), (120, 117, 163, 165), (66, 67, 152, 155), (93, 90, 107, 101), (142, 145, 182, 180), (115, 118, 164, 162), (144, 141, 179, 181)])
me_cylinder_027.materials.append(None)
me_cylinder_027.use_remesh_preserve_volume = False
me_cylinder_027.use_remesh_preserve_attributes = False
me_cylinder_027.use_mirror_vertex_groups = False
me_cylinder_027.update()
me_cube_063 = bpy.data.meshes.new('Cube.063')
me_cube_063.from_pydata([(-1.0, -0.7741, -1.0), (-0.6957, -0.7212, 1.0), (-1.0, 0.7816, -1.0), (-0.6957, 0.7771, 1.0), (1.0, -0.7741, -1.0), (0.7763, -0.7212, 1.0), (1.0, 0.7816, -1.0), (0.7763, 0.7771, 1.0), (-1.0, -1.0, -0.6065), (-1.0, 1.0, -0.6065), (1.0, 1.0, -0.6065), (1.0, -1.0, -0.6065), (-1.0, -1.0, -0.01374), (-1.0, 1.0, -0.01374), (1.0, 1.0, -0.01374), (1.0, -1.0, -0.01374), (-0.6957, -0.3178, 1.0), (-1.0, -0.3178, -1.0), (0.7763, -0.3178, 1.0), (1.0, -0.3178, -1.0), (1.0, -0.3178, -0.6065), (-1.0, -0.3178, -0.6065), (-1.0, -0.3178, -0.01374), (1.0, -0.3178, -0.01374)], [], [(21, 9, 2, 17), (9, 10, 6, 2), (20, 11, 4, 19), (11, 8, 0, 4), (17, 2, 6, 19), (18, 7, 3, 16), (15, 12, 8, 11), (23, 15, 11, 20), (21, 22, 23, 20), (21, 20, 10, 9), (16, 3, 13, 22), (3, 7, 14, 13), (18, 5, 15, 23), (5, 1, 12, 15), (7, 18, 23, 14), (1, 16, 22, 12), (12, 22, 21, 8), (22, 13, 14, 23), (5, 18, 16, 1), (0, 17, 19, 4), (10, 20, 19, 6), (8, 21, 17, 0)])
me_cube_063.materials.append(None)
me_cube_063.use_remesh_preserve_volume = False
me_cube_063.use_remesh_preserve_attributes = False
me_cube_063.use_mirror_vertex_groups = False
me_cube_063.update()

# ---- curves / text
cu_beziercircle_001 = bpy.data.curves.new('BezierCircle.001', 'CURVE')
cu_beziercircle_001.dimensions = '3D'
_sp = cu_beziercircle_001.splines.new('BEZIER'); _sp.bezier_points.add(3)
_sp.bezier_points.foreach_set('co', [-1.0, 0.0, 0.0, 0.0, 1.0, 0.0, 1.0, 0.0, 0.0, 0.0, -1.0, 0.0])
_sp.bezier_points.foreach_set('handle_left', [-1.0, -0.5521, 0.0, -0.5521, 1.0, 0.0, 1.0, 0.5521, 0.0, 0.5521, -1.0, 0.0])
_sp.bezier_points.foreach_set('handle_right', [-1.0, 0.5521, 0.0, 0.5521, 1.0, 0.0, 1.0, -0.5521, 0.0, -0.5521, -1.0, 0.0])
for _p, _l, _r in zip(_sp.bezier_points, ['AUTO', 'AUTO', 'AUTO', 'AUTO'], ['AUTO', 'AUTO', 'AUTO', 'AUTO']): _p.handle_left_type = _l; _p.handle_right_type = _r
_sp.order_u = 0
_sp.order_v = 0
_sp.use_cyclic_u = True
cu_beziercircle_001.materials.append(None)
cu_beziercircle_001.use_path = True
cu_beziercircle_001.use_path_clamp = True
cu_beziercircle_001.bevel_resolution = 0
cu_beziercircle_001.fill_mode = 'HALF'
cu_beziercircle = bpy.data.curves.new('BezierCircle', 'CURVE')
cu_beziercircle.dimensions = '3D'
_sp = cu_beziercircle.splines.new('BEZIER'); _sp.bezier_points.add(3)
_sp.bezier_points.foreach_set('co', [-1.0, 0.0, 0.0, 0.0, 1.0, 0.0, 1.0, 0.0, 0.0, 0.0, -1.0, 0.0])
_sp.bezier_points.foreach_set('handle_left', [-1.0, -0.5521, 0.0, -0.5521, 1.0, 0.0, 1.0, 0.5521, 0.0, 0.5521, -1.0, 0.0])
_sp.bezier_points.foreach_set('handle_right', [-1.0, 0.5521, 0.0, 0.5521, 1.0, 0.0, 1.0, -0.5521, 0.0, -0.5521, -1.0, 0.0])
for _p, _l, _r in zip(_sp.bezier_points, ['AUTO', 'AUTO', 'AUTO', 'AUTO'], ['AUTO', 'AUTO', 'AUTO', 'AUTO']): _p.handle_left_type = _l; _p.handle_right_type = _r
_sp.order_u = 0
_sp.order_v = 0
_sp.use_cyclic_u = True
cu_beziercircle.materials.append(None)
cu_beziercircle.use_path = True
cu_beziercircle.use_path_clamp = True
cu_beziercircle.bevel_resolution = 0
cu_beziercircle.fill_mode = 'HALF'
cu_beziercurve_030 = bpy.data.curves.new('BezierCurve.030', 'CURVE')
cu_beziercurve_030.dimensions = '3D'
_sp = cu_beziercurve_030.splines.new('BEZIER'); _sp.bezier_points.add(1)
_sp.bezier_points.foreach_set('co', [-3.127, 2.647, 7.697e-07, 0.7073, 1.171, 2.143e-07])
_sp.bezier_points.foreach_set('handle_left', [-3.118, 3.354, 8.328e-07, -0.2927, 1.171, 2.143e-07])
_sp.bezier_points.foreach_set('handle_right', [-3.136, 1.94, 7.067e-07, 1.707, 1.171, 2.143e-07])
for _p, _l, _r in zip(_sp.bezier_points, ['ALIGNED', 'ALIGNED'], ['ALIGNED', 'ALIGNED']): _p.handle_left_type = _l; _p.handle_right_type = _r
_sp.order_u = 0
_sp.order_v = 0
cu_beziercurve_030.materials.append(mat_material_001)
cu_beziercurve_030.use_path = True
cu_beziercurve_030.use_path_clamp = True
cu_beziercurve_030.bevel_mode = 'OBJECT'
cu_beziercurve_030.bevel_resolution = 0
cu_beziercurve_030.fill_mode = 'HALF'
cu_beziercurve_029 = bpy.data.curves.new('BezierCurve.029', 'CURVE')
cu_beziercurve_029.dimensions = '3D'
_sp = cu_beziercurve_029.splines.new('BEZIER'); _sp.bezier_points.add(1)
_sp.bezier_points.foreach_set('co', [-3.127, 2.647, 7.697e-07, 0.7073, 1.171, 2.143e-07])
_sp.bezier_points.foreach_set('handle_left', [-3.118, 3.354, 8.328e-07, -0.2927, 1.171, 2.143e-07])
_sp.bezier_points.foreach_set('handle_right', [-3.136, 1.94, 7.067e-07, 1.707, 1.171, 2.143e-07])
for _p, _l, _r in zip(_sp.bezier_points, ['ALIGNED', 'ALIGNED'], ['ALIGNED', 'ALIGNED']): _p.handle_left_type = _l; _p.handle_right_type = _r
_sp.order_u = 0
_sp.order_v = 0
cu_beziercurve_029.materials.append(mat_material_001)
cu_beziercurve_029.use_path = True
cu_beziercurve_029.use_path_clamp = True
cu_beziercurve_029.bevel_mode = 'OBJECT'
cu_beziercurve_029.bevel_resolution = 0
cu_beziercurve_029.fill_mode = 'HALF'
cu_beziercurve_028 = bpy.data.curves.new('BezierCurve.028', 'CURVE')
cu_beziercurve_028.dimensions = '3D'
_sp = cu_beziercurve_028.splines.new('BEZIER'); _sp.bezier_points.add(2)
_sp.bezier_points.foreach_set('co', [-2.248, 0.1251, 1.194, -0.6039, 0.426, 0.1925, 1.059, 0.01279, -0.00471])
_sp.bezier_points.foreach_set('handle_left', [-2.102, -0.06543, 2.254, -1.693, 0.5196, -0.3343, 0.5049, -0.0741, -0.2356])
_sp.bezier_points.foreach_set('handle_right', [-2.351, 0.2585, 0.4516, 0.4849, 0.3325, 0.7193, 1.973, 0.156, 0.3759])
for _p, _l, _r in zip(_sp.bezier_points, ['ALIGNED', 'ALIGNED', 'ALIGNED'], ['ALIGNED', 'ALIGNED', 'ALIGNED']): _p.handle_left_type = _l; _p.handle_right_type = _r
_sp.order_u = 0
_sp.order_v = 0
cu_beziercurve_028.materials.append(mat_material_001)
cu_beziercurve_028.use_path = True
cu_beziercurve_028.use_path_clamp = True
cu_beziercurve_028.bevel_mode = 'OBJECT'
cu_beziercurve_028.bevel_resolution = 0
cu_beziercurve_028.fill_mode = 'HALF'
cu_beziercurve_027 = bpy.data.curves.new('BezierCurve.027', 'CURVE')
cu_beziercurve_027.dimensions = '3D'
_sp = cu_beziercurve_027.splines.new('BEZIER'); _sp.bezier_points.add(1)
_sp.bezier_points.foreach_set('co', [-1.789, -0.3865, 0.2102, 1.0, 0.1115, 4.471e-08])
_sp.bezier_points.foreach_set('handle_left', [-1.92, -1.744, 0.2102, 0.0, 0.1115, 4.471e-08])
_sp.bezier_points.foreach_set('handle_right', [-1.658, 0.9713, 0.2102, 2.0, 0.1115, 4.471e-08])
for _p, _l, _r in zip(_sp.bezier_points, ['ALIGNED', 'ALIGNED'], ['ALIGNED', 'ALIGNED']): _p.handle_left_type = _l; _p.handle_right_type = _r
_sp.order_u = 0
_sp.order_v = 0
cu_beziercurve_027.materials.append(mat_material_001)
cu_beziercurve_027.use_path = True
cu_beziercurve_027.use_path_clamp = True
cu_beziercurve_027.bevel_mode = 'OBJECT'
cu_beziercurve_027.bevel_resolution = 0
cu_beziercurve_027.fill_mode = 'HALF'
cu_beziercurve_026 = bpy.data.curves.new('BezierCurve.026', 'CURVE')
cu_beziercurve_026.dimensions = '3D'
_sp = cu_beziercurve_026.splines.new('BEZIER'); _sp.bezier_points.add(1)
_sp.bezier_points.foreach_set('co', [-1.733, -0.223, -0.4593, 1.0, 0.1421, 2.16e-08])
_sp.bezier_points.foreach_set('handle_left', [-1.789, -1.474, -0.4593, 0.0, 0.1421, 2.16e-08])
_sp.bezier_points.foreach_set('handle_right', [-1.676, 1.028, -0.4593, 2.0, 0.1421, 2.16e-08])
for _p, _l, _r in zip(_sp.bezier_points, ['ALIGNED', 'ALIGNED'], ['ALIGNED', 'ALIGNED']): _p.handle_left_type = _l; _p.handle_right_type = _r
_sp.order_u = 0
_sp.order_v = 0
cu_beziercurve_026.materials.append(mat_material_001)
cu_beziercurve_026.use_path = True
cu_beziercurve_026.use_path_clamp = True
cu_beziercurve_026.bevel_mode = 'OBJECT'
cu_beziercurve_026.bevel_resolution = 0
cu_beziercurve_026.fill_mode = 'HALF'
arm_armature = bpy.data.armatures.new('Armature')  # bones are not reproduced

# ---- objects
ob_armature = bpy.data.objects.new('Armature', arm_armature)
ob_sun = bpy.data.objects.new('Sun', light_sun)
ob_camera = bpy.data.objects.new('Camera', cam_camera_002)
ob_cube_059 = bpy.data.objects.new('Cube.059', me_cube_074)
ob_cylinder_024 = bpy.data.objects.new('Cylinder.024', me_cylinder_031)
ob_cube_058 = bpy.data.objects.new('Cube.058', me_cube_073)
ob_cylinder_023 = bpy.data.objects.new('Cylinder.023', me_cylinder_030)
ob_cylinder_022 = bpy.data.objects.new('Cylinder.022', me_cylinder_029)
ob_cube_057 = bpy.data.objects.new('Cube.057', me_cube_072)
ob_cube_056 = bpy.data.objects.new('Cube.056', me_cube_071)
ob_cylinder_021 = bpy.data.objects.new('Cylinder.021', me_cylinder_028)
ob_cube_055 = bpy.data.objects.new('Cube.055', me_cube_070)
ob_cube_054 = bpy.data.objects.new('Cube.054', me_cube_069)
ob_cube_053 = bpy.data.objects.new('Cube.053', me_cube_068)
ob_cube_050 = bpy.data.objects.new('Cube.050', me_cube_065)
ob_cube_052 = bpy.data.objects.new('Cube.052', me_cube_067)
ob_cube_051 = bpy.data.objects.new('Cube.051', me_cube_066)
ob_cube_049 = bpy.data.objects.new('Cube.049', me_cube_064)
ob_cylinder_020 = bpy.data.objects.new('Cylinder.020', me_cylinder_027)
ob_cube_048 = bpy.data.objects.new('Cube.048', me_cube_063)
ob_beziercircle_001 = bpy.data.objects.new('BezierCircle.001', cu_beziercircle_001)
ob_beziercircle = bpy.data.objects.new('BezierCircle', cu_beziercircle)
ob_beziercurve_024 = bpy.data.objects.new('BezierCurve.024', cu_beziercurve_030)
ob_beziercurve_023 = bpy.data.objects.new('BezierCurve.023', cu_beziercurve_029)
ob_beziercurve_022 = bpy.data.objects.new('BezierCurve.022', cu_beziercurve_028)
ob_beziercurve_021 = bpy.data.objects.new('BezierCurve.021', cu_beziercurve_027)
ob_beziercurve_020 = bpy.data.objects.new('BezierCurve.020', cu_beziercurve_026)

# ---- transforms, parenting, visibility, modifiers, constraints
ob_armature.location = (-2.674, 0.02049, 7.002)
ob_armature.show_in_front = True
ob_armature.lineart.crease_threshold = 0.0
ob_sun.location = (-2.151, -0.5869, 1.18)
ob_sun.lineart.crease_threshold = 0.0
ob_camera.location = (21.04, -21.59, 13.97)
ob_camera.rotation_euler = (1.322, -7.886e-07, 0.7896)
ob_camera.lineart.crease_threshold = 0.0
ob_cube_059.location = (-2.291, 1.873, 6.867)
ob_cube_059.rotation_euler = (9.832e-10, -0.1172, -1.363e-08)
ob_cube_059.scale = (1.603, 0.2219, 1.289)
ob_cube_059.lineart.crease_threshold = 0.0
ob_cylinder_024.parent = ob_cube_059
ob_cylinder_024.matrix_parent_inverse = Matrix(((0.6152, 0.0, 0.1035, -7.777), (1.237e-07, 4.506, 1.202e-08, -8.439), (-0.1287, 0.0, 0.7648, -3.634), (0.0, 0.0, 0.0, 1.0)))
ob_cylinder_024.location = (11.14, 2.119, 6.082)
ob_cylinder_024.rotation_euler = (1.571, -0.474, -3.142)
ob_cylinder_024.scale = (0.3571, 0.3571, 0.1653)
ob_cylinder_024.lineart.crease_threshold = 0.0
ob_cube_058.location = (-2.617, 1.377, 0.02945)
ob_cube_058.rotation_euler = (-3.142, 0.3123, 4.338e-08)
ob_cube_058.scale = (0.3008, 0.3008, 0.3008)
ob_cube_058.lineart.crease_threshold = 0.0
ob_cylinder_023.location = (-2.636, -0.767, 0.0)
ob_cylinder_023.rotation_euler = (-1.571, -2.22e-16, 2.22e-16)
ob_cylinder_023.scale = (0.9604, 0.9604, 0.7344)
ob_cylinder_023.lineart.crease_threshold = 0.0
ob_cylinder_022.location = (-2.636, 0.7683, 0.0)
ob_cylinder_022.rotation_euler = (1.571, 2.22e-16, 2.22e-16)
ob_cylinder_022.scale = (0.9604, 0.9604, 0.7344)
ob_cylinder_022.lineart.crease_threshold = 0.0
ob_cube_057.location = (-3.534, -3.488, 2.504)
ob_cube_057.rotation_euler = (-0.1324, 0.2048, -0.5799)
ob_cube_057.scale = (0.3606, 0.3964, 0.5006)
ob_cube_057.lineart.crease_threshold = 0.0
ob_cube_056.location = (-2.33, -1.857, 6.833)
ob_cube_056.rotation_euler = (2.081e-09, -0.1726, -2.123e-08)
ob_cube_056.scale = (1.603, 0.2219, 1.289)
ob_cube_056.lineart.crease_threshold = 0.0
ob_cylinder_021.parent = ob_cube_056
ob_cylinder_021.matrix_parent_inverse = Matrix(((0.6085, -4.768e-07, 0.1374, -7.899), (2.414e-07, 4.506, 3.538e-08, 8.369), (-0.1708, 0.0, 0.7565, -3.073), (0.0, 0.0, 0.0, 1.0)))
ob_cylinder_021.location = (11.24, -2.089, 6.01)
ob_cylinder_021.rotation_euler = (1.571, 0.3097, 4.3e-08)
ob_cylinder_021.scale = (0.3571, 0.3571, 0.1653)
ob_cylinder_021.lineart.crease_threshold = 0.0
ob_cube_055.location = (-2.285, 0.1145, 10.72)
ob_cube_055.rotation_euler = (2.631e-09, -0.1963, -2.672e-08)
ob_cube_055.scale = (1.764, 1.369, 1.729)
ob_cube_055.lineart.crease_threshold = 0.0
_m = ob_cube_055.modifiers.new('Mirror', 'MIRROR')
_m.use_axis = (False, True, False)
ob_cube_054.location = (-2.199, 0.01882, 6.225)
ob_cube_054.rotation_euler = (6.652e-09, -0.3071, -4.043e-08)
ob_cube_054.scale = (1.332, 1.034, 0.8345)
ob_cube_054.lineart.crease_threshold = 0.0
ob_cube_053.location = (-2.256, 0.01882, 6.569)
ob_cube_053.rotation_euler = (9.832e-10, -0.1172, -1.363e-08)
ob_cube_053.scale = (1.603, 1.603, 1.004)
ob_cube_053.lineart.crease_threshold = 0.0
ob_cube_050.location = (-2.191, 0.01882, 3.82)
ob_cube_050.rotation_euler = (0.009748, -0.03611, 0.0737)
ob_cube_050.scale = (1.603, 1.603, 1.603)
ob_cube_050.lineart.crease_threshold = 0.0
ob_cube_052.parent = ob_cube_050
ob_cube_052.matrix_parent_inverse = Matrix(((0.6135, 0.04591, 0.1035, -7.757), (-0.04655, 0.6221, 4.657e-10, 0.5475), (-0.1032, -0.007723, 0.6152, -1.058), (0.0, 0.0, 0.0, 1.0)))
ob_cube_052.location = (12.36, -0.8642, 2.756)
ob_cube_052.rotation_euler = (0.08537, -0.2073, 0.06521)
ob_cube_052.scale = (0.253, 0.253, 0.253)
ob_cube_052.lineart.crease_threshold = 0.0
ob_cube_051.parent = ob_cube_050
ob_cube_051.matrix_parent_inverse = Matrix(((0.6135, 0.04591, 0.1035, -7.757), (-0.04655, 0.6221, 4.657e-10, 0.5475), (-0.1032, -0.007723, 0.6152, -1.058), (0.0, 0.0, 0.0, 1.0)))
ob_cube_051.location = (12.2, 0.9463, 2.708)
ob_cube_051.rotation_euler = (-0.084, -0.1865, 0.06509)
ob_cube_051.scale = (0.253, 0.253, 0.253)
ob_cube_051.lineart.crease_threshold = 0.0
ob_cube_049.location = (-2.617, -1.373, 0.02945)
ob_cube_049.rotation_euler = (6.828e-09, 0.3123, 4.338e-08)
ob_cube_049.scale = (0.3008, 0.3008, 0.3008)
ob_cube_049.lineart.crease_threshold = 0.0
ob_cylinder_020.location = (-2.636, 0.0, 0.0)
ob_cylinder_020.rotation_euler = (1.571, 2.22e-16, 2.22e-16)
ob_cylinder_020.scale = (1.314, 1.314, 1.005)
ob_cylinder_020.lineart.crease_threshold = 0.0
ob_cube_048.location = (-2.118, 3.607, 2.182)
ob_cube_048.rotation_euler = (0.1004, 0.1064, -2.382)
ob_cube_048.scale = (0.3606, 0.3964, 0.5006)
ob_cube_048.lineart.crease_threshold = 0.0
ob_beziercircle_001.location = (-10.24, 19.54, 13.78)
ob_beziercircle_001.scale = (0.1641, 0.1641, 0.1641)
ob_beziercircle_001.lineart.crease_threshold = 0.0
ob_beziercircle.location = (-15.35, 23.58, 15.26)
ob_beziercircle.scale = (0.1641, 0.1641, 0.1641)
ob_beziercircle.lineart.crease_threshold = 0.0
ob_beziercurve_024.location = (-2.25, 4.761, 3.229)
ob_beziercurve_024.rotation_euler = (3.142, 1.434, -9.175e-09)
ob_beziercurve_024.lineart.crease_threshold = 0.0
ob_beziercurve_023.location = (-3.353, -4.726, 3.158)
ob_beziercurve_023.rotation_euler = (-1.508e-07, 1.814, 1.643e-08)
ob_beziercurve_023.lineart.crease_threshold = 0.0
ob_beziercurve_022.location = (-2.636, -0.001775, 8.048)
ob_beziercurve_022.rotation_euler = (-1.344e-07, 1.571, 0.0)
ob_beziercurve_022.lineart.crease_threshold = 0.0
ob_beziercurve_021.location = (-2.318, -1.364, 1.029)
ob_beziercurve_021.rotation_euler = (3.142, 1.883, 2.115e-08)
ob_beziercurve_021.lineart.crease_threshold = 0.0
ob_beziercurve_020.location = (-2.298, 1.306, 0.936)
ob_beziercurve_020.rotation_euler = (-1.555e-07, 1.883, 2.115e-08)
ob_beziercurve_020.lineart.crease_threshold = 0.0
cu_beziercurve_030.bevel_object = ob_beziercircle
cu_beziercurve_029.bevel_object = ob_beziercircle
cu_beziercurve_028.bevel_object = ob_beziercircle
cu_beziercurve_027.bevel_object = ob_beziercircle
cu_beziercurve_026.bevel_object = ob_beziercircle

# ---- collection membership
col_collection_1.objects.link(ob_armature)
col_collection_1.objects.link(ob_sun)
col_collection_1.objects.link(ob_camera)
col_collection_1.objects.link(ob_cube_059)
col_collection_1.objects.link(ob_cylinder_024)
col_collection_1.objects.link(ob_cube_058)
col_collection_1.objects.link(ob_cylinder_023)
col_collection_1.objects.link(ob_cylinder_022)
col_collection_1.objects.link(ob_cube_057)
col_collection_1.objects.link(ob_cube_056)
col_collection_1.objects.link(ob_cylinder_021)
col_collection_1.objects.link(ob_cube_055)
col_collection_1.objects.link(ob_cube_054)
col_collection_1.objects.link(ob_cube_053)
col_collection_1.objects.link(ob_cube_050)
col_collection_1.objects.link(ob_cube_052)
col_collection_1.objects.link(ob_cube_051)
col_collection_1.objects.link(ob_cube_049)
col_collection_1.objects.link(ob_cylinder_020)
col_collection_1.objects.link(ob_cube_048)
col_collection_1.objects.link(ob_beziercircle_001)
col_collection_1.objects.link(ob_beziercircle)
col_collection_1.objects.link(ob_beziercurve_024)
col_collection_1.objects.link(ob_beziercurve_023)
col_collection_1.objects.link(ob_beziercurve_022)
col_collection_1.objects.link(ob_beziercurve_021)
col_collection_1.objects.link(ob_beziercurve_020)

# ---- scene / render settings (as saved in the file)
scene.camera = ob_camera
scene.frame_start = 1; scene.frame_end = 70; scene.frame_set(0)
scene.render.engine = 'BLENDER_EEVEE_NEXT'
scene.render.image_settings.file_format = 'FFMPEG'
scene.render.image_settings.color_mode = 'RGB'
scene.render.resolution_percentage = 50
scene.render.dither_intensity = 0.0
scene.cycles.use_denoising = False
scene.cycles.samples = 10
scene.cycles.sampling_pattern = 'TABULATED_SOBOL'
scene.cycles.light_sampling_threshold = 0.0
scene.cycles.use_adaptive_sampling = False
scene.cycles.use_light_tree = False
scene.cycles.blur_glossy = 0.0
scene.cycles.pixel_filter_type = 'GAUSSIAN'
scene.cycles.sample_clamp_indirect = 0.0
scene.view_settings.view_transform = 'Filmic'
bpy.context.view_layer.update()
